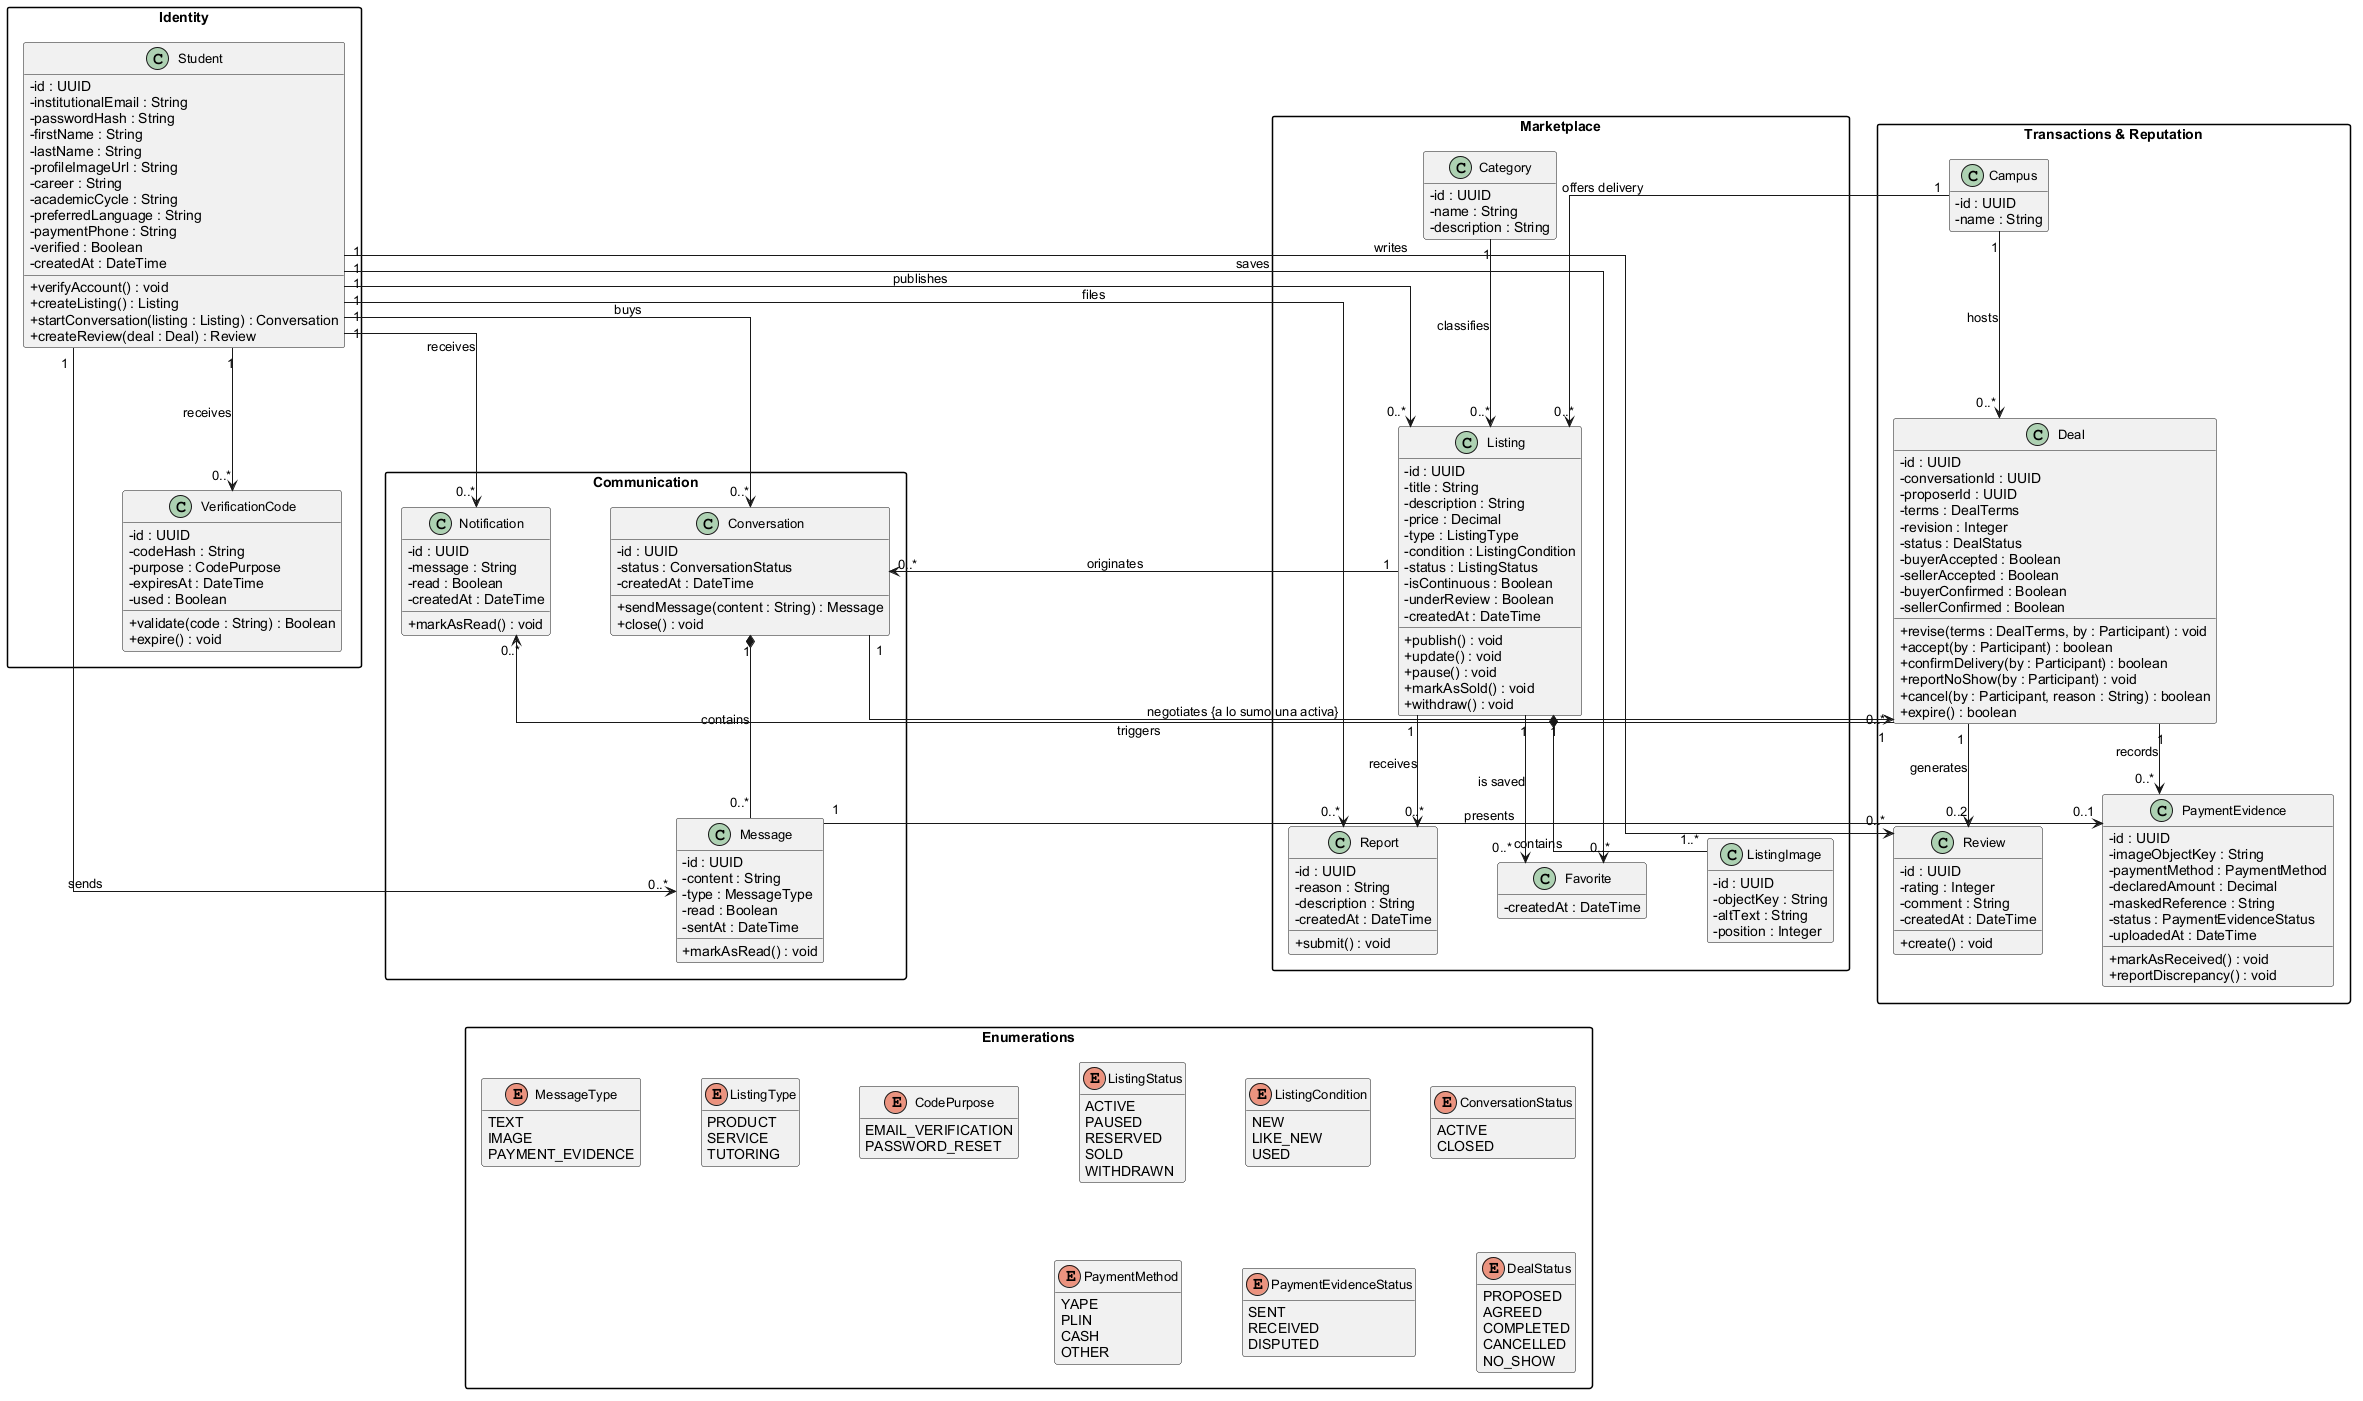

The diagram above was rendered by PlantUML. Its source (embedded in the PNG):
@startuml chapter4-class-diagram
' UPC-X - Diagrama de clases (seccion 4.9.1)
skinparam classAttributeIconSize 0
skinparam shadowing false
skinparam defaultFontName Arial
skinparam classFontSize 13
skinparam packageStyle rectangle
hide empty members
skinparam linetype ortho
skinparam nodesep 60
skinparam ranksep 70

package "Identity" {
  class Student {
    - id : UUID
    - institutionalEmail : String
    - passwordHash : String
    - firstName : String
    - lastName : String
    - profileImageUrl : String
    - career : String
    - academicCycle : String
    - preferredLanguage : String
    - paymentPhone : String
    - verified : Boolean
    - createdAt : DateTime
    + verifyAccount() : void
    + createListing() : Listing
    + startConversation(listing : Listing) : Conversation
    + createReview(deal : Deal) : Review
  }
  class VerificationCode {
    - id : UUID
    - codeHash : String
    - purpose : CodePurpose
    - expiresAt : DateTime
    - used : Boolean
    + validate(code : String) : Boolean
    + expire() : void
  }
}

package "Marketplace" {
  class Listing {
    - id : UUID
    - title : String
    - description : String
    - price : Decimal
    - type : ListingType
    - condition : ListingCondition
    - status : ListingStatus
    - isContinuous : Boolean
    - underReview : Boolean
    - createdAt : DateTime
    + publish() : void
    + update() : void
    + pause() : void
    + markAsSold() : void
    + withdraw() : void
  }
  class ListingImage {
    - id : UUID
    - objectKey : String
    - altText : String
    - position : Integer
  }
  class Category {
    - id : UUID
    - name : String
    - description : String
  }
  class Favorite {
    - createdAt : DateTime
  }
  class Report {
    - id : UUID
    - reason : String
    - description : String
    - createdAt : DateTime
    + submit() : void
  }
}

package "Communication" {
  class Conversation {
    - id : UUID
    - status : ConversationStatus
    - createdAt : DateTime
    + sendMessage(content : String) : Message
    + close() : void
  }
  class Message {
    - id : UUID
    - content : String
    - type : MessageType
    - read : Boolean
    - sentAt : DateTime
    + markAsRead() : void
  }
  class Notification {
    - id : UUID
    - message : String
    - read : Boolean
    - createdAt : DateTime
    + markAsRead() : void
  }
}

package "Transactions & Reputation" {
  class Deal {
    - id : UUID
    - conversationId : UUID
    - proposerId : UUID
    - terms : DealTerms
    - revision : Integer
    - status : DealStatus
    - buyerAccepted : Boolean
    - sellerAccepted : Boolean
    - buyerConfirmed : Boolean
    - sellerConfirmed : Boolean
    + revise(terms : DealTerms, by : Participant) : void
    + accept(by : Participant) : boolean
    + confirmDelivery(by : Participant) : boolean
    + reportNoShow(by : Participant) : void
    + cancel(by : Participant, reason : String) : boolean
    + expire() : boolean
  }
  class PaymentEvidence {
    - id : UUID
    - imageObjectKey : String
    - paymentMethod : PaymentMethod
    - declaredAmount : Decimal
    - maskedReference : String
    - status : PaymentEvidenceStatus
    - uploadedAt : DateTime
    + markAsReceived() : void
    + reportDiscrepancy() : void
  }
  class Campus {
    - id : UUID
    - name : String
  }
  class Review {
    - id : UUID
    - rating : Integer
    - comment : String
    - createdAt : DateTime
    + create() : void
  }
}

package "Enumerations" {
enum CodePurpose {
  EMAIL_VERIFICATION
  PASSWORD_RESET
}
enum ListingType {
  PRODUCT
  SERVICE
  TUTORING
}
enum ListingStatus {
  ACTIVE
  PAUSED
  RESERVED
  SOLD
  WITHDRAWN
}
enum ListingCondition {
  NEW
  LIKE_NEW
  USED
}
enum ConversationStatus {
  ACTIVE
  CLOSED
}
enum MessageType {
  TEXT
  IMAGE
  PAYMENT_EVIDENCE
}
enum PaymentMethod {
  YAPE
  PLIN
  CASH
  OTHER
}
enum PaymentEvidenceStatus {
  SENT
  RECEIVED
  DISPUTED
}
enum DealStatus {
  PROPOSED
  AGREED
  COMPLETED
  CANCELLED
  NO_SHOW
}
}

Student "1" --> "0..*" VerificationCode : receives
Student "1" --> "0..*" Listing : publishes
Listing "1" *-- "1..*" ListingImage : contains
Category "1" --> "0..*" Listing : classifies
Campus "1" --> "0..*" Listing : offers delivery
Student "1" --> "0..*" Favorite : saves
Listing "1" --> "0..*" Favorite : is saved
Student "1" --> "0..*" Report : files
Listing "1" --> "0..*" Report : receives
Listing "1" --> "0..*" Conversation : originates
Student "1" --> "0..*" Conversation : buys
Conversation "1" *-- "0..*" Message : contains
Student "1" --> "0..*" Message : sends
Student "1" --> "0..*" Notification : receives
Conversation "1" --> "0..*" Deal : negotiates {a lo sumo una activa}
Deal "1" --> "0..*" Notification : triggers
Campus "1" --> "0..*" Deal : hosts
Deal "1" --> "0..*" PaymentEvidence : records
Message "1" --> "0..1" PaymentEvidence : presents
Deal "1" --> "0..2" Review : generates
Student "1" --> "0..*" Review : writes

Message -[hidden]down- CodePurpose
Message -[hidden]down- ListingType
Message -[hidden]down- MessageType
@enduml